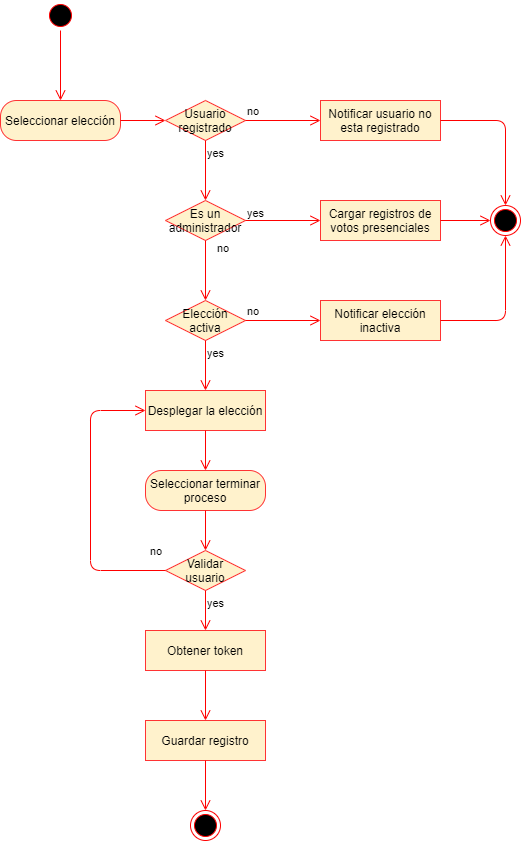

The diagram above was exported from draw.io. Its source (the exported page's mxGraphModel, read from the mxfile embedded in the PNG):
<mxGraphModel dx="451" dy="523" grid="1" gridSize="10" guides="1" tooltips="1" connect="1" arrows="1" fold="1" page="1" pageScale="1" pageWidth="827" pageHeight="1169" math="0" shadow="0">
  <root>
    <mxCell id="0" />
    <mxCell id="1" parent="0" />
    <mxCell id="vQn570BOX6lKP4jEEUpG-8" value="" style="ellipse;html=1;shape=startState;fillColor=#000000;strokeColor=#ff0000;" parent="1" vertex="1">
      <mxGeometry x="925" y="100" width="30" height="30" as="geometry" />
    </mxCell>
    <mxCell id="vQn570BOX6lKP4jEEUpG-9" value="" style="edgeStyle=orthogonalEdgeStyle;html=1;verticalAlign=bottom;endArrow=open;endSize=8;strokeColor=#ff0000;" parent="1" source="vQn570BOX6lKP4jEEUpG-8" target="vQn570BOX6lKP4jEEUpG-42" edge="1">
      <mxGeometry relative="1" as="geometry">
        <mxPoint x="940" y="200" as="targetPoint" />
      </mxGeometry>
    </mxCell>
    <mxCell id="vQn570BOX6lKP4jEEUpG-14" value="Elección activa" style="rhombus;whiteSpace=wrap;html=1;fillColor=#fff2cc;strokeColor=#FF3333;" parent="1" vertex="1">
      <mxGeometry x="1045" y="400" width="80" height="40" as="geometry" />
    </mxCell>
    <mxCell id="vQn570BOX6lKP4jEEUpG-15" value="no" style="edgeStyle=orthogonalEdgeStyle;html=1;align=left;verticalAlign=bottom;endArrow=open;endSize=8;strokeColor=#ff0000;" parent="1" source="vQn570BOX6lKP4jEEUpG-14" target="vQn570BOX6lKP4jEEUpG-17" edge="1">
      <mxGeometry x="-1" relative="1" as="geometry">
        <mxPoint x="1225" y="420" as="targetPoint" />
      </mxGeometry>
    </mxCell>
    <mxCell id="vQn570BOX6lKP4jEEUpG-16" value="yes" style="edgeStyle=orthogonalEdgeStyle;html=1;align=left;verticalAlign=top;endArrow=open;endSize=8;strokeColor=#ff0000;entryX=0.5;entryY=0;entryDx=0;entryDy=0;" parent="1" source="vQn570BOX6lKP4jEEUpG-14" target="vQn570BOX6lKP4jEEUpG-30" edge="1">
      <mxGeometry x="-1" relative="1" as="geometry">
        <mxPoint x="950" y="520" as="targetPoint" />
      </mxGeometry>
    </mxCell>
    <mxCell id="vQn570BOX6lKP4jEEUpG-17" value="Notificar elección inactiva" style="whiteSpace=wrap;html=1;arcSize=40;fillColor=#fff2cc;strokeColor=#FF3333;" parent="1" vertex="1">
      <mxGeometry x="1200" y="400" width="120" height="40" as="geometry" />
    </mxCell>
    <mxCell id="vQn570BOX6lKP4jEEUpG-18" value="" style="edgeStyle=orthogonalEdgeStyle;html=1;verticalAlign=bottom;endArrow=open;endSize=8;strokeColor=#ff0000;entryX=0.5;entryY=1;entryDx=0;entryDy=0;" parent="1" source="vQn570BOX6lKP4jEEUpG-17" target="vQn570BOX6lKP4jEEUpG-22" edge="1">
      <mxGeometry relative="1" as="geometry">
        <mxPoint x="1265" y="300" as="targetPoint" />
      </mxGeometry>
    </mxCell>
    <mxCell id="vQn570BOX6lKP4jEEUpG-19" value="Usuario registrado" style="rhombus;whiteSpace=wrap;html=1;fillColor=#fff2cc;strokeColor=#FF3333;" parent="1" vertex="1">
      <mxGeometry x="1045" y="200" width="80" height="40" as="geometry" />
    </mxCell>
    <mxCell id="vQn570BOX6lKP4jEEUpG-20" value="no" style="edgeStyle=orthogonalEdgeStyle;html=1;align=left;verticalAlign=bottom;endArrow=open;endSize=8;strokeColor=#ff0000;" parent="1" source="vQn570BOX6lKP4jEEUpG-19" target="vQn570BOX6lKP4jEEUpG-23" edge="1">
      <mxGeometry x="-1" relative="1" as="geometry">
        <mxPoint x="1281" y="220" as="targetPoint" />
      </mxGeometry>
    </mxCell>
    <mxCell id="vQn570BOX6lKP4jEEUpG-21" value="yes" style="edgeStyle=orthogonalEdgeStyle;html=1;align=left;verticalAlign=top;endArrow=open;endSize=8;strokeColor=#ff0000;entryX=0.5;entryY=0;entryDx=0;entryDy=0;" parent="1" source="vQn570BOX6lKP4jEEUpG-19" target="vQn570BOX6lKP4jEEUpG-25" edge="1">
      <mxGeometry x="-1" relative="1" as="geometry">
        <mxPoint x="1085" y="340" as="targetPoint" />
      </mxGeometry>
    </mxCell>
    <mxCell id="vQn570BOX6lKP4jEEUpG-22" value="" style="ellipse;html=1;shape=endState;fillColor=#000000;strokeColor=#ff0000;" parent="1" vertex="1">
      <mxGeometry x="1370" y="305" width="30" height="30" as="geometry" />
    </mxCell>
    <mxCell id="vQn570BOX6lKP4jEEUpG-23" value="Notificar usuario no esta registrado" style="whiteSpace=wrap;html=1;arcSize=40;fillColor=#fff2cc;strokeColor=#FF3333;" parent="1" vertex="1">
      <mxGeometry x="1200" y="200" width="120" height="40" as="geometry" />
    </mxCell>
    <mxCell id="vQn570BOX6lKP4jEEUpG-24" value="" style="edgeStyle=orthogonalEdgeStyle;html=1;verticalAlign=bottom;endArrow=open;endSize=8;strokeColor=#ff0000;entryX=0.5;entryY=0;entryDx=0;entryDy=0;" parent="1" source="vQn570BOX6lKP4jEEUpG-23" target="vQn570BOX6lKP4jEEUpG-22" edge="1">
      <mxGeometry relative="1" as="geometry">
        <mxPoint x="1450" y="180" as="targetPoint" />
        <Array as="points">
          <mxPoint x="1385" y="220" />
        </Array>
      </mxGeometry>
    </mxCell>
    <mxCell id="vQn570BOX6lKP4jEEUpG-25" value="Es un administrador" style="rhombus;whiteSpace=wrap;html=1;fillColor=#fff2cc;strokeColor=#FF3333;" parent="1" vertex="1">
      <mxGeometry x="1045" y="300" width="80" height="40" as="geometry" />
    </mxCell>
    <mxCell id="vQn570BOX6lKP4jEEUpG-26" value="no" style="edgeStyle=orthogonalEdgeStyle;html=1;align=left;verticalAlign=bottom;endArrow=open;endSize=8;strokeColor=#ff0000;exitX=0.5;exitY=1;exitDx=0;exitDy=0;entryX=0.5;entryY=0;entryDx=0;entryDy=0;" parent="1" source="vQn570BOX6lKP4jEEUpG-25" target="vQn570BOX6lKP4jEEUpG-14" edge="1">
      <mxGeometry x="-0.4286" y="10" relative="1" as="geometry">
        <mxPoint x="945" y="270" as="targetPoint" />
        <mxPoint x="1140" y="820" as="sourcePoint" />
        <mxPoint as="offset" />
      </mxGeometry>
    </mxCell>
    <mxCell id="vQn570BOX6lKP4jEEUpG-27" value="yes" style="edgeStyle=orthogonalEdgeStyle;html=1;align=left;verticalAlign=top;endArrow=open;endSize=8;strokeColor=#ff0000;entryX=0;entryY=0.5;entryDx=0;entryDy=0;" parent="1" source="vQn570BOX6lKP4jEEUpG-25" target="vQn570BOX6lKP4jEEUpG-28" edge="1">
      <mxGeometry x="-1" y="20" relative="1" as="geometry">
        <mxPoint x="1215" y="320" as="targetPoint" />
        <mxPoint as="offset" />
      </mxGeometry>
    </mxCell>
    <mxCell id="vQn570BOX6lKP4jEEUpG-28" value="Cargar registros de votos presenciales" style="whiteSpace=wrap;html=1;arcSize=40;fillColor=#fff2cc;strokeColor=#FF3333;" parent="1" vertex="1">
      <mxGeometry x="1200" y="300" width="120" height="40" as="geometry" />
    </mxCell>
    <mxCell id="vQn570BOX6lKP4jEEUpG-29" value="" style="edgeStyle=orthogonalEdgeStyle;html=1;verticalAlign=bottom;endArrow=open;endSize=8;strokeColor=#ff0000;entryX=0;entryY=0.5;entryDx=0;entryDy=0;" parent="1" source="vQn570BOX6lKP4jEEUpG-28" target="vQn570BOX6lKP4jEEUpG-22" edge="1">
      <mxGeometry relative="1" as="geometry">
        <mxPoint x="1301" y="530" as="targetPoint" />
        <Array as="points">
          <mxPoint x="1370" y="320" />
          <mxPoint x="1370" y="320" />
        </Array>
      </mxGeometry>
    </mxCell>
    <mxCell id="vQn570BOX6lKP4jEEUpG-30" value="Desplegar la elección" style="whiteSpace=wrap;html=1;arcSize=40;fillColor=#fff2cc;strokeColor=#FF3333;" parent="1" vertex="1">
      <mxGeometry x="1025" y="490" width="120" height="40" as="geometry" />
    </mxCell>
    <mxCell id="vQn570BOX6lKP4jEEUpG-31" value="" style="edgeStyle=orthogonalEdgeStyle;html=1;verticalAlign=bottom;endArrow=open;endSize=8;strokeColor=#ff0000;" parent="1" source="vQn570BOX6lKP4jEEUpG-30" target="vQn570BOX6lKP4jEEUpG-44" edge="1">
      <mxGeometry relative="1" as="geometry">
        <mxPoint x="1085.0000000000002" y="580" as="targetPoint" />
      </mxGeometry>
    </mxCell>
    <mxCell id="vQn570BOX6lKP4jEEUpG-34" value="Obtener token" style="whiteSpace=wrap;html=1;arcSize=40;fillColor=#fff2cc;strokeColor=#FF3333;" parent="1" vertex="1">
      <mxGeometry x="1025" y="730" width="120" height="40" as="geometry" />
    </mxCell>
    <mxCell id="vQn570BOX6lKP4jEEUpG-35" value="" style="edgeStyle=orthogonalEdgeStyle;html=1;verticalAlign=bottom;endArrow=open;endSize=8;strokeColor=#ff0000;" parent="1" source="vQn570BOX6lKP4jEEUpG-34" target="vQn570BOX6lKP4jEEUpG-36" edge="1">
      <mxGeometry relative="1" as="geometry">
        <mxPoint x="905" y="1090" as="targetPoint" />
      </mxGeometry>
    </mxCell>
    <mxCell id="vQn570BOX6lKP4jEEUpG-36" value="Guardar registro" style="whiteSpace=wrap;html=1;arcSize=40;fillColor=#fff2cc;strokeColor=#FF3333;" parent="1" vertex="1">
      <mxGeometry x="1025" y="820" width="120" height="40" as="geometry" />
    </mxCell>
    <mxCell id="vQn570BOX6lKP4jEEUpG-37" value="" style="edgeStyle=orthogonalEdgeStyle;html=1;verticalAlign=bottom;endArrow=open;endSize=8;strokeColor=#ff0000;entryX=0.5;entryY=0;entryDx=0;entryDy=0;" parent="1" source="vQn570BOX6lKP4jEEUpG-36" target="vQn570BOX6lKP4jEEUpG-38" edge="1">
      <mxGeometry relative="1" as="geometry">
        <mxPoint x="1085" y="910" as="targetPoint" />
      </mxGeometry>
    </mxCell>
    <mxCell id="vQn570BOX6lKP4jEEUpG-38" value="" style="ellipse;html=1;shape=endState;fillColor=#000000;strokeColor=#ff0000;" parent="1" vertex="1">
      <mxGeometry x="1070" y="910" width="30" height="30" as="geometry" />
    </mxCell>
    <mxCell id="vQn570BOX6lKP4jEEUpG-42" value="Seleccionar elección" style="rounded=1;whiteSpace=wrap;html=1;arcSize=40;fillColor=#fff2cc;strokeColor=#FF3333;" parent="1" vertex="1">
      <mxGeometry x="880" y="200" width="120" height="40" as="geometry" />
    </mxCell>
    <mxCell id="vQn570BOX6lKP4jEEUpG-43" value="" style="edgeStyle=orthogonalEdgeStyle;html=1;verticalAlign=bottom;endArrow=open;endSize=8;strokeColor=#ff0000;entryX=0;entryY=0.5;entryDx=0;entryDy=0;" parent="1" source="vQn570BOX6lKP4jEEUpG-42" target="vQn570BOX6lKP4jEEUpG-19" edge="1">
      <mxGeometry relative="1" as="geometry">
        <mxPoint x="940" y="280" as="targetPoint" />
      </mxGeometry>
    </mxCell>
    <mxCell id="vQn570BOX6lKP4jEEUpG-44" value="Seleccionar terminar proceso" style="rounded=1;whiteSpace=wrap;html=1;arcSize=40;fillColor=#fff2cc;strokeColor=#FF3333;" parent="1" vertex="1">
      <mxGeometry x="1025.0000000000002" y="570" width="120" height="40" as="geometry" />
    </mxCell>
    <mxCell id="vQn570BOX6lKP4jEEUpG-45" value="" style="edgeStyle=orthogonalEdgeStyle;html=1;verticalAlign=bottom;endArrow=open;endSize=8;strokeColor=#ff0000;" parent="1" source="vQn570BOX6lKP4jEEUpG-44" target="vQn570BOX6lKP4jEEUpG-46" edge="1">
      <mxGeometry relative="1" as="geometry">
        <mxPoint x="1085.0000000000002" y="660" as="targetPoint" />
      </mxGeometry>
    </mxCell>
    <mxCell id="vQn570BOX6lKP4jEEUpG-46" value="Validar usuario" style="rhombus;whiteSpace=wrap;html=1;fillColor=#fff2cc;strokeColor=#FF3333;" parent="1" vertex="1">
      <mxGeometry x="1045.0000000000002" y="650" width="80" height="40" as="geometry" />
    </mxCell>
    <mxCell id="vQn570BOX6lKP4jEEUpG-47" value="no" style="edgeStyle=orthogonalEdgeStyle;html=1;align=left;verticalAlign=bottom;endArrow=open;endSize=8;strokeColor=#ff0000;entryX=0;entryY=0.5;entryDx=0;entryDy=0;exitX=0;exitY=0.5;exitDx=0;exitDy=0;" parent="1" source="vQn570BOX6lKP4jEEUpG-46" target="vQn570BOX6lKP4jEEUpG-30" edge="1">
      <mxGeometry x="-0.8929" y="-10" relative="1" as="geometry">
        <mxPoint x="1225.0000000000002" y="690" as="targetPoint" />
        <Array as="points">
          <mxPoint x="970" y="670" />
          <mxPoint x="970" y="510" />
        </Array>
        <mxPoint x="-1" as="offset" />
      </mxGeometry>
    </mxCell>
    <mxCell id="vQn570BOX6lKP4jEEUpG-48" value="yes" style="edgeStyle=orthogonalEdgeStyle;html=1;align=left;verticalAlign=top;endArrow=open;endSize=8;strokeColor=#ff0000;" parent="1" source="vQn570BOX6lKP4jEEUpG-46" target="vQn570BOX6lKP4jEEUpG-34" edge="1">
      <mxGeometry x="-1" relative="1" as="geometry">
        <mxPoint x="1301" y="600" as="targetPoint" />
      </mxGeometry>
    </mxCell>
  </root>
</mxGraphModel>